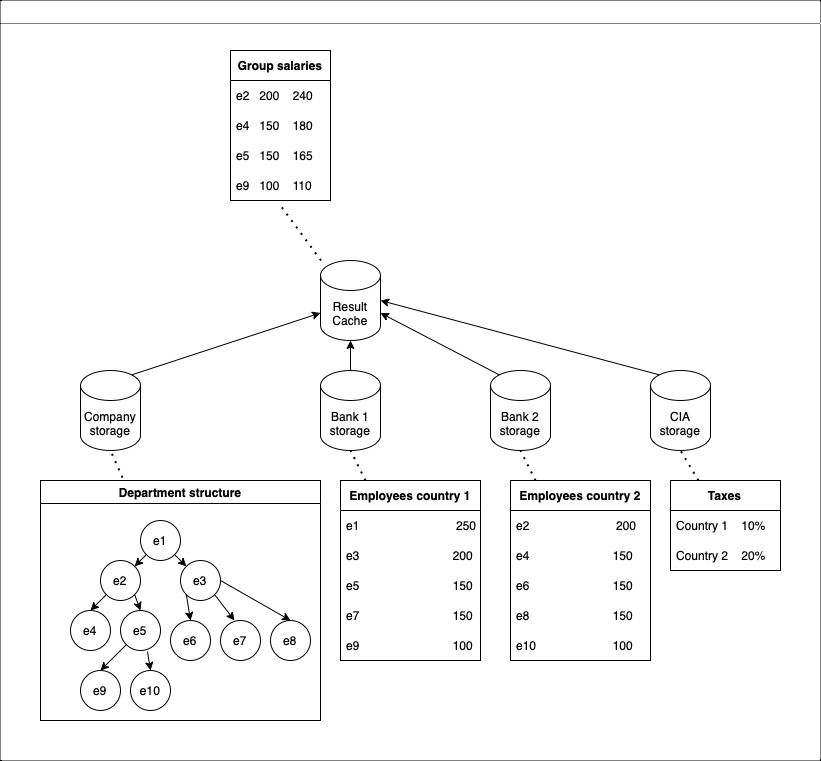

The diagram above was exported from draw.io. Its source (the exported page's mxGraphModel, read from the mxfile embedded in the PNG):
<mxGraphModel dx="1186" dy="1861" grid="1" gridSize="10" guides="1" tooltips="1" connect="1" arrows="1" fold="1" page="1" pageScale="1" pageWidth="850" pageHeight="1100" math="0" shadow="0">
  <root>
    <mxCell id="0" />
    <mxCell id="1" parent="0" />
    <mxCell id="WAZCom3nngAafdD4tvuU-1" value="Company storage" style="shape=cylinder3;whiteSpace=wrap;html=1;boundedLbl=1;backgroundOutline=1;size=15;" vertex="1" parent="1">
      <mxGeometry x="80" y="350" width="60" height="80" as="geometry" />
    </mxCell>
    <mxCell id="WAZCom3nngAafdD4tvuU-2" value="Bank 1 storage" style="shape=cylinder3;whiteSpace=wrap;html=1;boundedLbl=1;backgroundOutline=1;size=15;" vertex="1" parent="1">
      <mxGeometry x="320" y="350" width="60" height="80" as="geometry" />
    </mxCell>
    <mxCell id="WAZCom3nngAafdD4tvuU-3" value="Bank 2 storage" style="shape=cylinder3;whiteSpace=wrap;html=1;boundedLbl=1;backgroundOutline=1;size=15;" vertex="1" parent="1">
      <mxGeometry x="490" y="350" width="60" height="80" as="geometry" />
    </mxCell>
    <mxCell id="WAZCom3nngAafdD4tvuU-32" value="Department structure" style="swimlane;" vertex="1" parent="1">
      <mxGeometry x="40" y="460" width="280" height="240" as="geometry" />
    </mxCell>
    <mxCell id="WAZCom3nngAafdD4tvuU-4" value="e1" style="ellipse;whiteSpace=wrap;html=1;aspect=fixed;" vertex="1" parent="WAZCom3nngAafdD4tvuU-32">
      <mxGeometry x="100" y="40" width="40" height="40" as="geometry" />
    </mxCell>
    <mxCell id="WAZCom3nngAafdD4tvuU-5" value="e4" style="ellipse;whiteSpace=wrap;html=1;aspect=fixed;" vertex="1" parent="WAZCom3nngAafdD4tvuU-32">
      <mxGeometry x="30" y="130" width="40" height="40" as="geometry" />
    </mxCell>
    <mxCell id="WAZCom3nngAafdD4tvuU-6" value="e3" style="ellipse;whiteSpace=wrap;html=1;aspect=fixed;" vertex="1" parent="WAZCom3nngAafdD4tvuU-32">
      <mxGeometry x="140" y="80" width="40" height="40" as="geometry" />
    </mxCell>
    <mxCell id="WAZCom3nngAafdD4tvuU-7" value="e2" style="ellipse;whiteSpace=wrap;html=1;aspect=fixed;" vertex="1" parent="WAZCom3nngAafdD4tvuU-32">
      <mxGeometry x="60" y="80" width="40" height="40" as="geometry" />
    </mxCell>
    <mxCell id="WAZCom3nngAafdD4tvuU-8" value="e6" style="ellipse;whiteSpace=wrap;html=1;aspect=fixed;" vertex="1" parent="WAZCom3nngAafdD4tvuU-32">
      <mxGeometry x="130" y="140" width="40" height="40" as="geometry" />
    </mxCell>
    <mxCell id="WAZCom3nngAafdD4tvuU-9" value="e5" style="ellipse;whiteSpace=wrap;html=1;aspect=fixed;" vertex="1" parent="WAZCom3nngAafdD4tvuU-32">
      <mxGeometry x="80" y="130" width="40" height="40" as="geometry" />
    </mxCell>
    <mxCell id="WAZCom3nngAafdD4tvuU-10" value="e7" style="ellipse;whiteSpace=wrap;html=1;aspect=fixed;" vertex="1" parent="WAZCom3nngAafdD4tvuU-32">
      <mxGeometry x="180" y="140" width="40" height="40" as="geometry" />
    </mxCell>
    <mxCell id="WAZCom3nngAafdD4tvuU-11" value="e8" style="ellipse;whiteSpace=wrap;html=1;aspect=fixed;" vertex="1" parent="WAZCom3nngAafdD4tvuU-32">
      <mxGeometry x="230" y="140" width="40" height="40" as="geometry" />
    </mxCell>
    <mxCell id="WAZCom3nngAafdD4tvuU-12" value="e9" style="ellipse;whiteSpace=wrap;html=1;aspect=fixed;" vertex="1" parent="WAZCom3nngAafdD4tvuU-32">
      <mxGeometry x="40" y="190" width="40" height="40" as="geometry" />
    </mxCell>
    <mxCell id="WAZCom3nngAafdD4tvuU-13" value="e10" style="ellipse;whiteSpace=wrap;html=1;aspect=fixed;" vertex="1" parent="WAZCom3nngAafdD4tvuU-32">
      <mxGeometry x="90" y="190" width="40" height="40" as="geometry" />
    </mxCell>
    <mxCell id="WAZCom3nngAafdD4tvuU-18" value="" style="endArrow=classic;html=1;rounded=0;exitX=0;exitY=1;exitDx=0;exitDy=0;entryX=1;entryY=0;entryDx=0;entryDy=0;" edge="1" parent="WAZCom3nngAafdD4tvuU-32" source="WAZCom3nngAafdD4tvuU-4" target="WAZCom3nngAafdD4tvuU-7">
      <mxGeometry width="50" height="50" relative="1" as="geometry">
        <mxPoint x="10" y="-10" as="sourcePoint" />
        <mxPoint x="60" y="-60" as="targetPoint" />
      </mxGeometry>
    </mxCell>
    <mxCell id="WAZCom3nngAafdD4tvuU-19" value="" style="endArrow=classic;html=1;rounded=0;exitX=1;exitY=1;exitDx=0;exitDy=0;entryX=0;entryY=0;entryDx=0;entryDy=0;" edge="1" parent="WAZCom3nngAafdD4tvuU-32" source="WAZCom3nngAafdD4tvuU-4" target="WAZCom3nngAafdD4tvuU-6">
      <mxGeometry width="50" height="50" relative="1" as="geometry">
        <mxPoint x="115.85786437626894" y="84.14213562373106" as="sourcePoint" />
        <mxPoint x="74.14213562373106" y="115.85786437626894" as="targetPoint" />
      </mxGeometry>
    </mxCell>
    <mxCell id="WAZCom3nngAafdD4tvuU-20" value="" style="endArrow=classic;html=1;rounded=0;exitX=0;exitY=1;exitDx=0;exitDy=0;entryX=0.5;entryY=0;entryDx=0;entryDy=0;" edge="1" parent="WAZCom3nngAafdD4tvuU-32" source="WAZCom3nngAafdD4tvuU-7" target="WAZCom3nngAafdD4tvuU-5">
      <mxGeometry width="50" height="50" relative="1" as="geometry">
        <mxPoint x="125.85786437626894" y="94.14213562373106" as="sourcePoint" />
        <mxPoint x="84.14213562373106" y="125.85786437626894" as="targetPoint" />
      </mxGeometry>
    </mxCell>
    <mxCell id="WAZCom3nngAafdD4tvuU-21" value="" style="endArrow=classic;html=1;rounded=0;exitX=1;exitY=1;exitDx=0;exitDy=0;entryX=0.5;entryY=0;entryDx=0;entryDy=0;" edge="1" parent="WAZCom3nngAafdD4tvuU-32" source="WAZCom3nngAafdD4tvuU-7" target="WAZCom3nngAafdD4tvuU-9">
      <mxGeometry width="50" height="50" relative="1" as="geometry">
        <mxPoint x="135.85786437626894" y="104.14213562373106" as="sourcePoint" />
        <mxPoint x="94.14213562373106" y="135.85786437626894" as="targetPoint" />
      </mxGeometry>
    </mxCell>
    <mxCell id="WAZCom3nngAafdD4tvuU-22" value="" style="endArrow=classic;html=1;rounded=0;exitX=0;exitY=1;exitDx=0;exitDy=0;entryX=0.5;entryY=0;entryDx=0;entryDy=0;" edge="1" parent="WAZCom3nngAafdD4tvuU-32" source="WAZCom3nngAafdD4tvuU-6" target="WAZCom3nngAafdD4tvuU-8">
      <mxGeometry width="50" height="50" relative="1" as="geometry">
        <mxPoint x="145.85786437626894" y="114.14213562373106" as="sourcePoint" />
        <mxPoint x="104.14213562373106" y="145.85786437626894" as="targetPoint" />
      </mxGeometry>
    </mxCell>
    <mxCell id="WAZCom3nngAafdD4tvuU-23" value="" style="endArrow=classic;html=1;rounded=0;exitX=1;exitY=1;exitDx=0;exitDy=0;entryX=0.35;entryY=0;entryDx=0;entryDy=0;entryPerimeter=0;" edge="1" parent="WAZCom3nngAafdD4tvuU-32" source="WAZCom3nngAafdD4tvuU-6" target="WAZCom3nngAafdD4tvuU-10">
      <mxGeometry width="50" height="50" relative="1" as="geometry">
        <mxPoint x="155.85786437626894" y="124.14213562373106" as="sourcePoint" />
        <mxPoint x="114.14213562373106" y="155.85786437626894" as="targetPoint" />
      </mxGeometry>
    </mxCell>
    <mxCell id="WAZCom3nngAafdD4tvuU-24" value="" style="endArrow=classic;html=1;rounded=0;exitX=1;exitY=0.5;exitDx=0;exitDy=0;entryX=0.5;entryY=0;entryDx=0;entryDy=0;" edge="1" parent="WAZCom3nngAafdD4tvuU-32" source="WAZCom3nngAafdD4tvuU-6" target="WAZCom3nngAafdD4tvuU-11">
      <mxGeometry width="50" height="50" relative="1" as="geometry">
        <mxPoint x="165.85786437626894" y="134.14213562373106" as="sourcePoint" />
        <mxPoint x="124.14213562373106" y="165.85786437626894" as="targetPoint" />
      </mxGeometry>
    </mxCell>
    <mxCell id="WAZCom3nngAafdD4tvuU-25" value="" style="endArrow=classic;html=1;rounded=0;exitX=0;exitY=1;exitDx=0;exitDy=0;entryX=0.5;entryY=0;entryDx=0;entryDy=0;" edge="1" parent="WAZCom3nngAafdD4tvuU-32" source="WAZCom3nngAafdD4tvuU-9" target="WAZCom3nngAafdD4tvuU-12">
      <mxGeometry width="50" height="50" relative="1" as="geometry">
        <mxPoint x="175.85786437626894" y="144.14213562373106" as="sourcePoint" />
        <mxPoint x="134.14213562373106" y="175.85786437626894" as="targetPoint" />
      </mxGeometry>
    </mxCell>
    <mxCell id="WAZCom3nngAafdD4tvuU-26" value="" style="endArrow=classic;html=1;rounded=0;exitX=0.675;exitY=1.025;exitDx=0;exitDy=0;entryX=0.5;entryY=0;entryDx=0;entryDy=0;exitPerimeter=0;" edge="1" parent="WAZCom3nngAafdD4tvuU-32" source="WAZCom3nngAafdD4tvuU-9" target="WAZCom3nngAafdD4tvuU-13">
      <mxGeometry width="50" height="50" relative="1" as="geometry">
        <mxPoint x="185.85786437626894" y="154.14213562373106" as="sourcePoint" />
        <mxPoint x="144.14213562373106" y="185.85786437626894" as="targetPoint" />
      </mxGeometry>
    </mxCell>
    <mxCell id="WAZCom3nngAafdD4tvuU-34" value="Employees country 1" style="swimlane;fontStyle=1;childLayout=stackLayout;horizontal=1;startSize=30;horizontalStack=0;resizeParent=1;resizeParentMax=0;resizeLast=0;collapsible=1;marginBottom=0;" vertex="1" parent="1">
      <mxGeometry x="340" y="460" width="140" height="180" as="geometry">
        <mxRectangle x="355" y="280" width="50" height="30" as="alternateBounds" />
      </mxGeometry>
    </mxCell>
    <mxCell id="WAZCom3nngAafdD4tvuU-40" value="e1                             250" style="text;strokeColor=none;fillColor=none;align=left;verticalAlign=middle;spacingLeft=4;spacingRight=4;overflow=hidden;points=[[0,0.5],[1,0.5]];portConstraint=eastwest;rotatable=0;" vertex="1" parent="WAZCom3nngAafdD4tvuU-34">
      <mxGeometry y="30" width="140" height="30" as="geometry" />
    </mxCell>
    <mxCell id="WAZCom3nngAafdD4tvuU-39" value="e3                            200" style="text;strokeColor=none;fillColor=none;align=left;verticalAlign=middle;spacingLeft=4;spacingRight=4;overflow=hidden;points=[[0,0.5],[1,0.5]];portConstraint=eastwest;rotatable=0;" vertex="1" parent="WAZCom3nngAafdD4tvuU-34">
      <mxGeometry y="60" width="140" height="30" as="geometry" />
    </mxCell>
    <mxCell id="WAZCom3nngAafdD4tvuU-35" value="e5                            150" style="text;strokeColor=none;fillColor=none;align=left;verticalAlign=middle;spacingLeft=4;spacingRight=4;overflow=hidden;points=[[0,0.5],[1,0.5]];portConstraint=eastwest;rotatable=0;" vertex="1" parent="WAZCom3nngAafdD4tvuU-34">
      <mxGeometry y="90" width="140" height="30" as="geometry" />
    </mxCell>
    <mxCell id="WAZCom3nngAafdD4tvuU-41" value="e7                            150" style="text;strokeColor=none;fillColor=none;align=left;verticalAlign=middle;spacingLeft=4;spacingRight=4;overflow=hidden;points=[[0,0.5],[1,0.5]];portConstraint=eastwest;rotatable=0;" vertex="1" parent="WAZCom3nngAafdD4tvuU-34">
      <mxGeometry y="120" width="140" height="30" as="geometry" />
    </mxCell>
    <mxCell id="WAZCom3nngAafdD4tvuU-36" value="e9                            100" style="text;strokeColor=none;fillColor=none;align=left;verticalAlign=middle;spacingLeft=4;spacingRight=4;overflow=hidden;points=[[0,0.5],[1,0.5]];portConstraint=eastwest;rotatable=0;" vertex="1" parent="WAZCom3nngAafdD4tvuU-34">
      <mxGeometry y="150" width="140" height="30" as="geometry" />
    </mxCell>
    <mxCell id="WAZCom3nngAafdD4tvuU-42" value="Employees country 2" style="swimlane;fontStyle=1;childLayout=stackLayout;horizontal=1;startSize=30;horizontalStack=0;resizeParent=1;resizeParentMax=0;resizeLast=0;collapsible=1;marginBottom=0;" vertex="1" parent="1">
      <mxGeometry x="510" y="460" width="140" height="180" as="geometry">
        <mxRectangle x="355" y="280" width="50" height="30" as="alternateBounds" />
      </mxGeometry>
    </mxCell>
    <mxCell id="WAZCom3nngAafdD4tvuU-43" value="e2                          200" style="text;strokeColor=none;fillColor=none;align=left;verticalAlign=middle;spacingLeft=4;spacingRight=4;overflow=hidden;points=[[0,0.5],[1,0.5]];portConstraint=eastwest;rotatable=0;" vertex="1" parent="WAZCom3nngAafdD4tvuU-42">
      <mxGeometry y="30" width="140" height="30" as="geometry" />
    </mxCell>
    <mxCell id="WAZCom3nngAafdD4tvuU-44" value="e4                         150" style="text;strokeColor=none;fillColor=none;align=left;verticalAlign=middle;spacingLeft=4;spacingRight=4;overflow=hidden;points=[[0,0.5],[1,0.5]];portConstraint=eastwest;rotatable=0;" vertex="1" parent="WAZCom3nngAafdD4tvuU-42">
      <mxGeometry y="60" width="140" height="30" as="geometry" />
    </mxCell>
    <mxCell id="WAZCom3nngAafdD4tvuU-45" value="e6                         150" style="text;strokeColor=none;fillColor=none;align=left;verticalAlign=middle;spacingLeft=4;spacingRight=4;overflow=hidden;points=[[0,0.5],[1,0.5]];portConstraint=eastwest;rotatable=0;" vertex="1" parent="WAZCom3nngAafdD4tvuU-42">
      <mxGeometry y="90" width="140" height="30" as="geometry" />
    </mxCell>
    <mxCell id="WAZCom3nngAafdD4tvuU-46" value="e8                         150" style="text;strokeColor=none;fillColor=none;align=left;verticalAlign=middle;spacingLeft=4;spacingRight=4;overflow=hidden;points=[[0,0.5],[1,0.5]];portConstraint=eastwest;rotatable=0;" vertex="1" parent="WAZCom3nngAafdD4tvuU-42">
      <mxGeometry y="120" width="140" height="30" as="geometry" />
    </mxCell>
    <mxCell id="WAZCom3nngAafdD4tvuU-47" value="e10                       100" style="text;strokeColor=none;fillColor=none;align=left;verticalAlign=middle;spacingLeft=4;spacingRight=4;overflow=hidden;points=[[0,0.5],[1,0.5]];portConstraint=eastwest;rotatable=0;" vertex="1" parent="WAZCom3nngAafdD4tvuU-42">
      <mxGeometry y="150" width="140" height="30" as="geometry" />
    </mxCell>
    <mxCell id="WAZCom3nngAafdD4tvuU-48" value="" style="endArrow=none;dashed=1;html=1;dashPattern=1 3;strokeWidth=2;rounded=0;exitX=0.293;exitY=-0.012;exitDx=0;exitDy=0;entryX=0.5;entryY=1;entryDx=0;entryDy=0;entryPerimeter=0;exitPerimeter=0;" edge="1" parent="1" source="WAZCom3nngAafdD4tvuU-32" target="WAZCom3nngAafdD4tvuU-1">
      <mxGeometry width="50" height="50" relative="1" as="geometry">
        <mxPoint x="110" y="480" as="sourcePoint" />
        <mxPoint x="160" y="430" as="targetPoint" />
      </mxGeometry>
    </mxCell>
    <mxCell id="WAZCom3nngAafdD4tvuU-50" value="" style="endArrow=none;dashed=1;html=1;dashPattern=1 3;strokeWidth=2;rounded=0;entryX=0.5;entryY=1;entryDx=0;entryDy=0;entryPerimeter=0;" edge="1" parent="1" source="WAZCom3nngAafdD4tvuU-34" target="WAZCom3nngAafdD4tvuU-2">
      <mxGeometry width="50" height="50" relative="1" as="geometry">
        <mxPoint x="370" y="550" as="sourcePoint" />
        <mxPoint x="420" y="500" as="targetPoint" />
      </mxGeometry>
    </mxCell>
    <mxCell id="WAZCom3nngAafdD4tvuU-51" value="" style="endArrow=none;dashed=1;html=1;dashPattern=1 3;strokeWidth=2;rounded=0;entryX=0.5;entryY=1;entryDx=0;entryDy=0;entryPerimeter=0;" edge="1" parent="1" source="WAZCom3nngAafdD4tvuU-42" target="WAZCom3nngAafdD4tvuU-3">
      <mxGeometry width="50" height="50" relative="1" as="geometry">
        <mxPoint x="220" y="530" as="sourcePoint" />
        <mxPoint x="230" y="400" as="targetPoint" />
      </mxGeometry>
    </mxCell>
    <mxCell id="WAZCom3nngAafdD4tvuU-54" value="Result Cache" style="shape=cylinder3;whiteSpace=wrap;html=1;boundedLbl=1;backgroundOutline=1;size=15;" vertex="1" parent="1">
      <mxGeometry x="320" y="240" width="60" height="80" as="geometry" />
    </mxCell>
    <mxCell id="WAZCom3nngAafdD4tvuU-55" value="" style="endArrow=classic;html=1;rounded=0;entryX=0;entryY=0;entryDx=0;entryDy=52.5;entryPerimeter=0;exitX=0.855;exitY=0;exitDx=0;exitDy=4.35;exitPerimeter=0;" edge="1" parent="1" source="WAZCom3nngAafdD4tvuU-1" target="WAZCom3nngAafdD4tvuU-54">
      <mxGeometry width="50" height="50" relative="1" as="geometry">
        <mxPoint x="70" y="400" as="sourcePoint" />
        <mxPoint x="120" y="350" as="targetPoint" />
      </mxGeometry>
    </mxCell>
    <mxCell id="WAZCom3nngAafdD4tvuU-56" value="" style="endArrow=classic;html=1;rounded=0;entryX=1;entryY=0;entryDx=0;entryDy=52.5;entryPerimeter=0;exitX=0.145;exitY=0;exitDx=0;exitDy=4.35;exitPerimeter=0;" edge="1" parent="1" source="WAZCom3nngAafdD4tvuU-3" target="WAZCom3nngAafdD4tvuU-54">
      <mxGeometry width="50" height="50" relative="1" as="geometry">
        <mxPoint x="470" y="320" as="sourcePoint" />
        <mxPoint x="520" y="270" as="targetPoint" />
      </mxGeometry>
    </mxCell>
    <mxCell id="WAZCom3nngAafdD4tvuU-57" value="" style="endArrow=classic;html=1;rounded=0;entryX=0.5;entryY=1;entryDx=0;entryDy=0;entryPerimeter=0;" edge="1" parent="1" source="WAZCom3nngAafdD4tvuU-2" target="WAZCom3nngAafdD4tvuU-54">
      <mxGeometry width="50" height="50" relative="1" as="geometry">
        <mxPoint x="141.29999999999995" y="364.35" as="sourcePoint" />
        <mxPoint x="330" y="302.5" as="targetPoint" />
      </mxGeometry>
    </mxCell>
    <mxCell id="WAZCom3nngAafdD4tvuU-58" value="Group salaries" style="swimlane;fontStyle=1;childLayout=stackLayout;horizontal=1;startSize=30;horizontalStack=0;resizeParent=1;resizeParentMax=0;resizeLast=0;collapsible=1;marginBottom=0;" vertex="1" parent="1">
      <mxGeometry x="230" y="30" width="100" height="150" as="geometry">
        <mxRectangle x="355" y="280" width="50" height="30" as="alternateBounds" />
      </mxGeometry>
    </mxCell>
    <mxCell id="WAZCom3nngAafdD4tvuU-59" value="e2   200    240    " style="text;strokeColor=none;fillColor=none;align=left;verticalAlign=middle;spacingLeft=4;spacingRight=4;overflow=hidden;points=[[0,0.5],[1,0.5]];portConstraint=eastwest;rotatable=0;" vertex="1" parent="WAZCom3nngAafdD4tvuU-58">
      <mxGeometry y="30" width="100" height="30" as="geometry" />
    </mxCell>
    <mxCell id="WAZCom3nngAafdD4tvuU-60" value="e4   150    180" style="text;strokeColor=none;fillColor=none;align=left;verticalAlign=middle;spacingLeft=4;spacingRight=4;overflow=hidden;points=[[0,0.5],[1,0.5]];portConstraint=eastwest;rotatable=0;" vertex="1" parent="WAZCom3nngAafdD4tvuU-58">
      <mxGeometry y="60" width="100" height="30" as="geometry" />
    </mxCell>
    <mxCell id="WAZCom3nngAafdD4tvuU-61" value="e5   150    165" style="text;strokeColor=none;fillColor=none;align=left;verticalAlign=middle;spacingLeft=4;spacingRight=4;overflow=hidden;points=[[0,0.5],[1,0.5]];portConstraint=eastwest;rotatable=0;" vertex="1" parent="WAZCom3nngAafdD4tvuU-58">
      <mxGeometry y="90" width="100" height="30" as="geometry" />
    </mxCell>
    <mxCell id="WAZCom3nngAafdD4tvuU-62" value="e9   100    110" style="text;strokeColor=none;fillColor=none;align=left;verticalAlign=middle;spacingLeft=4;spacingRight=4;overflow=hidden;points=[[0,0.5],[1,0.5]];portConstraint=eastwest;rotatable=0;" vertex="1" parent="WAZCom3nngAafdD4tvuU-58">
      <mxGeometry y="120" width="100" height="30" as="geometry" />
    </mxCell>
    <mxCell id="WAZCom3nngAafdD4tvuU-67" value="CIA storage" style="shape=cylinder3;whiteSpace=wrap;html=1;boundedLbl=1;backgroundOutline=1;size=15;" vertex="1" parent="1">
      <mxGeometry x="650" y="350" width="60" height="80" as="geometry" />
    </mxCell>
    <mxCell id="WAZCom3nngAafdD4tvuU-69" value="Taxes" style="swimlane;fontStyle=1;childLayout=stackLayout;horizontal=1;startSize=30;horizontalStack=0;resizeParent=1;resizeParentMax=0;resizeLast=0;collapsible=1;marginBottom=0;" vertex="1" parent="1">
      <mxGeometry x="670" y="460" width="110" height="90" as="geometry" />
    </mxCell>
    <mxCell id="WAZCom3nngAafdD4tvuU-71" value="Country 1    10%" style="text;strokeColor=none;fillColor=none;align=left;verticalAlign=middle;spacingLeft=4;spacingRight=4;overflow=hidden;points=[[0,0.5],[1,0.5]];portConstraint=eastwest;rotatable=0;" vertex="1" parent="WAZCom3nngAafdD4tvuU-69">
      <mxGeometry y="30" width="110" height="30" as="geometry" />
    </mxCell>
    <mxCell id="WAZCom3nngAafdD4tvuU-72" value="Country 2    20%" style="text;strokeColor=none;fillColor=none;align=left;verticalAlign=middle;spacingLeft=4;spacingRight=4;overflow=hidden;points=[[0,0.5],[1,0.5]];portConstraint=eastwest;rotatable=0;" vertex="1" parent="WAZCom3nngAafdD4tvuU-69">
      <mxGeometry y="60" width="110" height="30" as="geometry" />
    </mxCell>
    <mxCell id="WAZCom3nngAafdD4tvuU-73" value="" style="endArrow=none;dashed=1;html=1;dashPattern=1 3;strokeWidth=2;rounded=0;entryX=0.5;entryY=1;entryDx=0;entryDy=0;entryPerimeter=0;" edge="1" parent="1" source="WAZCom3nngAafdD4tvuU-69" target="WAZCom3nngAafdD4tvuU-67">
      <mxGeometry width="50" height="50" relative="1" as="geometry">
        <mxPoint x="586.4705882352941" y="520" as="sourcePoint" />
        <mxPoint x="530" y="440" as="targetPoint" />
      </mxGeometry>
    </mxCell>
    <mxCell id="WAZCom3nngAafdD4tvuU-74" value="" style="endArrow=classic;html=1;rounded=0;exitX=0.145;exitY=0;exitDx=0;exitDy=4.35;exitPerimeter=0;entryX=1;entryY=0.5;entryDx=0;entryDy=0;entryPerimeter=0;" edge="1" parent="1" source="WAZCom3nngAafdD4tvuU-67" target="WAZCom3nngAafdD4tvuU-54">
      <mxGeometry width="50" height="50" relative="1" as="geometry">
        <mxPoint x="150" y="190" as="sourcePoint" />
        <mxPoint x="200" y="140" as="targetPoint" />
      </mxGeometry>
    </mxCell>
    <mxCell id="WAZCom3nngAafdD4tvuU-76" value="" style="endArrow=none;dashed=1;html=1;dashPattern=1 3;strokeWidth=2;rounded=0;entryX=0.5;entryY=1.167;entryDx=0;entryDy=0;entryPerimeter=0;" edge="1" parent="1" source="WAZCom3nngAafdD4tvuU-54" target="WAZCom3nngAafdD4tvuU-62">
      <mxGeometry width="50" height="50" relative="1" as="geometry">
        <mxPoint x="280" y="250" as="sourcePoint" />
        <mxPoint x="330" y="200" as="targetPoint" />
      </mxGeometry>
    </mxCell>
    <mxCell id="WAZCom3nngAafdD4tvuU-77" value="" style="swimlane;startSize=23;dashed=1;dashPattern=1 1;" vertex="1" parent="1">
      <mxGeometry y="-20" width="820" height="760" as="geometry" />
    </mxCell>
  </root>
</mxGraphModel>